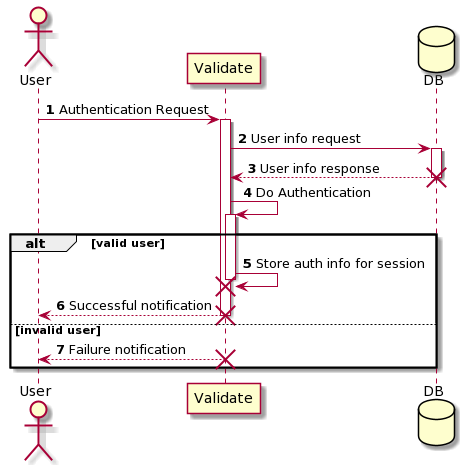

The diagram above was rendered by PlantUML. Its source (embedded in the PNG):
@startuml
Actor User
participant Validate
database DB

autonumber
User -> Validate: Authentication Request
activate Validate
Validate -> DB: User info request
activate DB
DB --> Validate: User info response
destroy DB
Validate -> Validate: Do Authentication
activate Validate
alt valid user
    Validate -> Validate: Store auth info for session
    destroy Validate
    Validate --> User: Successful notification
    destroy Validate
else invalid user
    Validate --> User: Failure notification
    destroy Validate
end
@enduml